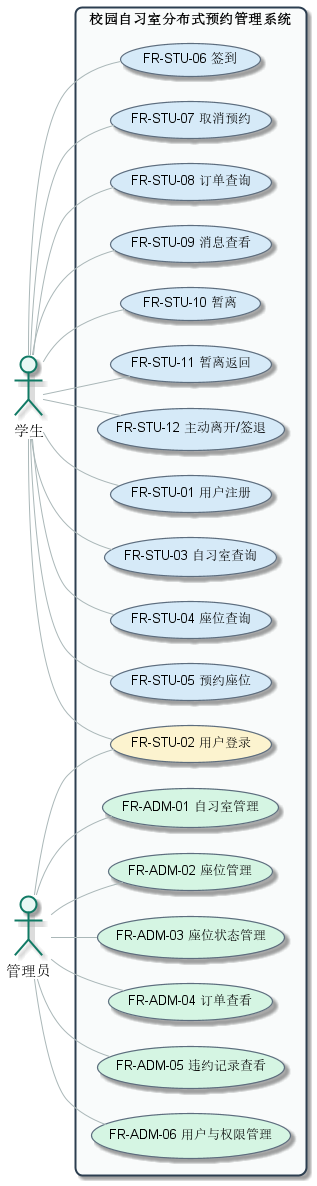

The diagram above was rendered by PlantUML. Its source (embedded in the PNG):
@startuml 校园自习室分布式预约管理系统_业务用例图
' ================= 全局美化样式 =================
skinparam usecase {
    BackgroundColor #FDFEFE
    BorderColor #5D6D7E
    ArrowColor #AAB7B8
    FontSize 13
    BorderThickness 1.2
    RoundCorner 20
}
skinparam actor {
    BackgroundColor #E8F8F5
    BorderColor #117A65
    FontSize 15
    BorderThickness 2
}
skinparam rectangle {
    BackgroundColor #F9FBFB
    BorderColor #2C3E50
    RoundCorner 15
    BorderThickness 2
}
skinparam shadowing true
skinparam nodesep 25
skinparam ranksep 40

' 保持从左到右的格式
left to right direction

actor 学生 as Student
actor 管理员 as Admin

rectangle 校园自习室分布式预约管理系统 {
    ' 严格按照顺序声明用例
    usecase "FR-STU-01 用户注册" as STU01 #D6EAF8
    usecase "FR-STU-02 用户登录" as STU02 #FCF3CF
    usecase "FR-STU-03 自习室查询" as STU03 #D6EAF8
    usecase "FR-STU-04 座位查询" as STU04 #D6EAF8
    usecase "FR-STU-05 预约座位" as STU05 #D6EAF8
    usecase "FR-STU-06 签到" as STU06 #D6EAF8
    usecase "FR-STU-07 取消预约" as STU07 #D6EAF8
    usecase "FR-STU-08 订单查询" as STU08 #D6EAF8
    usecase "FR-STU-09 消息查看" as STU09 #D6EAF8
    usecase "FR-STU-10 暂离" as STU10 #D6EAF8
    usecase "FR-STU-11 暂离返回" as STU11 #D6EAF8
    usecase "FR-STU-12 主动离开/签退" as STU12 #D6EAF8

    usecase "FR-ADM-01 自习室管理" as ADM01 #D5F5E3
    usecase "FR-ADM-02 座位管理" as ADM02 #D5F5E3
    usecase "FR-ADM-03 座位状态管理" as ADM03 #D5F5E3
    usecase "FR-ADM-04 订单查看" as ADM04 #D5F5E3
    usecase "FR-ADM-05 违约记录查看" as ADM05 #D5F5E3
    usecase "FR-ADM-06 用户与权限管理" as ADM06 #D5F5E3
}

' ================= 连线区 =================
' 先写学生的连线（强制 01 到 12 顺序）
Student -- STU01
Student -- STU02
Student -- STU03
Student -- STU04
Student -- STU05
Student -- STU06
Student -- STU07
Student -- STU08
Student -- STU09
Student -- STU10
Student -- STU11
Student -- STU12

' 再写管理员的连线
Admin -- ADM01
Admin -- ADM02
Admin -- ADM03
Admin -- ADM04
Admin -- ADM05
Admin -- ADM06

' 最后写管理员连登录（这样引擎不会为了靠近登录而把上方用例乱挤）
Admin -- STU02

@enduml